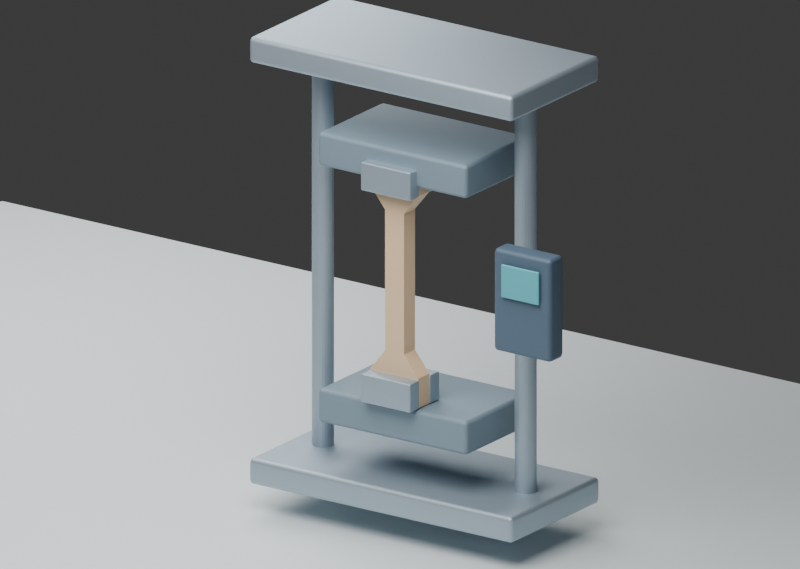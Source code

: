 # Source: scene.blend  (saved by Blender 5.1.30; exported with 4.5.12 LTS)
import bpy
from mathutils import Matrix  # noqa: F401  (used for matrix-valued properties, if any)

bpy.ops.wm.read_factory_settings(use_empty=True)
scene = bpy.context.scene
scene.name = 'Scene'

# ---- collections
col_collection = bpy.data.collections.new('Collection'); scene.collection.children.link(col_collection)

# ---- materials (node trees are filled in below, after node groups)
mat_mat_white = bpy.data.materials.new('MAT_white')
mat_mat_white.diffuse_color = (0.79, 0.85, 0.86, 1.0)
mat_mat_metal = bpy.data.materials.new('MAT_metal')
mat_mat_metal.diffuse_color = (0.43, 0.52, 0.59, 1.0)
mat_mat_base = bpy.data.materials.new('MAT_base')
mat_mat_base.diffuse_color = (0.22, 0.3, 0.36, 1.0)
mat_mat_dark = bpy.data.materials.new('MAT_dark')
mat_mat_dark.diffuse_color = (0.09, 0.14, 0.2, 1.0)
mat_mat_screen = bpy.data.materials.new('MAT_screen')
mat_mat_screen.diffuse_color = (0.1, 0.45, 0.52, 1.0)
mat_mat_soft = bpy.data.materials.new('MAT_soft')
mat_mat_soft.diffuse_color = (0.85, 0.6, 0.37, 1.0)

# ---- material node trees
mat_mat_white.use_nodes = True; mat_mat_white.node_tree.nodes.clear()
_N = mat_mat_white.node_tree.nodes; _L = mat_mat_white.node_tree.links
n0 = _N.new('ShaderNodeBsdfPrincipled'); n0.name = 'Principled BSDF'; n0.location = (-200, 100)
n0.inputs[0].default_value = (0.79, 0.85, 0.86, 1.0)
n0.inputs[1].default_value = 0.05
n0.inputs[2].default_value = 0.55
n1 = _N.new('ShaderNodeOutputMaterial'); n1.name = 'Material Output'; n1.location = (200, 100)
_L.new(n0.outputs[0], n1.inputs[0])
n1.is_active_output = True
mat_mat_metal.use_nodes = True; mat_mat_metal.node_tree.nodes.clear()
_N = mat_mat_metal.node_tree.nodes; _L = mat_mat_metal.node_tree.links
n0 = _N.new('ShaderNodeBsdfPrincipled'); n0.name = 'Principled BSDF'; n0.location = (-200, 100)
n0.inputs[0].default_value = (0.43, 0.52, 0.59, 1.0)
n0.inputs[1].default_value = 0.7
n0.inputs[2].default_value = 0.55
n1 = _N.new('ShaderNodeOutputMaterial'); n1.name = 'Material Output'; n1.location = (200, 100)
_L.new(n0.outputs[0], n1.inputs[0])
n1.is_active_output = True
mat_mat_base.use_nodes = True; mat_mat_base.node_tree.nodes.clear()
_N = mat_mat_base.node_tree.nodes; _L = mat_mat_base.node_tree.links
n0 = _N.new('ShaderNodeBsdfPrincipled'); n0.name = 'Principled BSDF'; n0.location = (-200, 100)
n0.inputs[0].default_value = (0.22, 0.3, 0.36, 1.0)
n0.inputs[1].default_value = 0.12
n0.inputs[2].default_value = 0.55
n1 = _N.new('ShaderNodeOutputMaterial'); n1.name = 'Material Output'; n1.location = (200, 100)
_L.new(n0.outputs[0], n1.inputs[0])
n1.is_active_output = True
mat_mat_dark.use_nodes = True; mat_mat_dark.node_tree.nodes.clear()
_N = mat_mat_dark.node_tree.nodes; _L = mat_mat_dark.node_tree.links
n0 = _N.new('ShaderNodeBsdfPrincipled'); n0.name = 'Principled BSDF'; n0.location = (-200, 100)
n0.inputs[0].default_value = (0.09, 0.14, 0.2, 1.0)
n0.inputs[1].default_value = 0.1
n0.inputs[2].default_value = 0.55
n1 = _N.new('ShaderNodeOutputMaterial'); n1.name = 'Material Output'; n1.location = (200, 100)
_L.new(n0.outputs[0], n1.inputs[0])
n1.is_active_output = True
mat_mat_screen.use_nodes = True; mat_mat_screen.node_tree.nodes.clear()
_N = mat_mat_screen.node_tree.nodes; _L = mat_mat_screen.node_tree.links
n0 = _N.new('ShaderNodeBsdfPrincipled'); n0.name = 'Principled BSDF'; n0.location = (-200, 100)
n0.inputs[0].default_value = (0.1, 0.45, 0.52, 1.0)
n0.inputs[2].default_value = 0.55
n1 = _N.new('ShaderNodeOutputMaterial'); n1.name = 'Material Output'; n1.location = (200, 100)
_L.new(n0.outputs[0], n1.inputs[0])
n1.is_active_output = True
mat_mat_soft.use_nodes = True; mat_mat_soft.node_tree.nodes.clear()
_N = mat_mat_soft.node_tree.nodes; _L = mat_mat_soft.node_tree.links
n0 = _N.new('ShaderNodeBsdfPrincipled'); n0.name = 'Principled BSDF'; n0.location = (-200, 100)
n0.inputs[0].default_value = (0.85, 0.6, 0.37, 1.0)
n0.inputs[2].default_value = 0.55
n1 = _N.new('ShaderNodeOutputMaterial'); n1.name = 'Material Output'; n1.location = (200, 100)
_L.new(n0.outputs[0], n1.inputs[0])
n1.is_active_output = True

# ---- world
world_world = bpy.data.worlds.new('World'); scene.world = world_world
world_world.use_nodes = True; world_world.node_tree.nodes.clear()
_N = world_world.node_tree.nodes; _L = world_world.node_tree.links
n0 = _N.new('ShaderNodeOutputWorld'); n0.name = 'World Output'; n0.location = (200, 100)
n1 = _N.new('ShaderNodeBackground'); n1.name = 'Background'; n1.location = (-200, 100)
n1.inputs[0].default_value = (0.05088, 0.05088, 0.05088, 1.0)
_L.new(n1.outputs[0], n0.inputs[0])
n0.is_active_output = True
world_world.color = (0.35, 0.38, 0.43)
world_world.sun_shadow_jitter_overblur = 0.0

# ---- cameras
cam_x = bpy.data.cameras.new('摄像机')
cam_x.type = 'ORTHO'
cam_x.ortho_scale = 6.6

# ---- lights
light_area = bpy.data.lights.new('Area', 'AREA')
light_area.energy = 1100.0
light_area.shape = 'DISK'
light_area.size = 8.0
light_area.size_y = 1.0
light_area_001 = bpy.data.lights.new('Area.001', 'AREA')
light_area_001.energy = 650.0
light_area_001.shape = 'DISK'
light_area_001.size = 8.0
light_area_001.size_y = 1.0

# ---- meshes
me_cube_001 = bpy.data.meshes.new('Cube.001')
me_cube_001.from_pydata([(-7.5, -5.0, -0.04), (-7.5, -5.0, 0.04), (-7.5, 5.0, -0.04), (-7.5, 5.0, 0.04), (7.5, -5.0, -0.04), (7.5, -5.0, 0.04), (7.5, 5.0, -0.04), (7.5, 5.0, 0.04)], [], [(0, 1, 3, 2), (2, 3, 7, 6), (6, 7, 5, 4), (4, 5, 1, 0), (2, 6, 4, 0), (7, 3, 1, 5)])
_uv = me_cube_001.uv_layers.new(name='UVMap')
_uv.uv.foreach_set('vector', [0.375, 0.0, 0.625, 0.0, 0.625, 0.25, 0.375, 0.25, 0.375, 0.25, 0.625, 0.25, 0.625, 0.5, 0.375, 0.5, 0.375, 0.5, 0.625, 0.5, 0.625, 0.75, 0.375, 0.75, 0.375, 0.75, 0.625, 0.75, 0.625, 1.0, 0.375, 1.0, 0.125, 0.5, 0.375, 0.5, 0.375, 0.75, 0.125, 0.75, 0.625, 0.5, 0.875, 0.5, 0.875, 0.75, 0.625, 0.75])
me_cube_001.materials.append(mat_mat_white)
me_cube_001.update()
me_cube_002 = bpy.data.meshes.new('Cube.002')
me_cube_002.from_pydata([(-1.325, -0.64, -0.115), (-1.325, -0.64, 0.115), (-1.325, 0.64, -0.115), (-1.325, 0.64, 0.115), (1.325, -0.64, -0.115), (1.325, -0.64, 0.115), (1.325, 0.64, -0.115), (1.325, 0.64, 0.115)], [], [(0, 1, 3, 2), (2, 3, 7, 6), (6, 7, 5, 4), (4, 5, 1, 0), (2, 6, 4, 0), (7, 3, 1, 5)])
_uv = me_cube_002.uv_layers.new(name='UVMap')
_uv.uv.foreach_set('vector', [0.375, 0.0, 0.625, 0.0, 0.625, 0.25, 0.375, 0.25, 0.375, 0.25, 0.625, 0.25, 0.625, 0.5, 0.375, 0.5, 0.375, 0.5, 0.625, 0.5, 0.625, 0.75, 0.375, 0.75, 0.375, 0.75, 0.625, 0.75, 0.625, 1.0, 0.375, 1.0, 0.125, 0.5, 0.375, 0.5, 0.375, 0.75, 0.125, 0.75, 0.625, 0.5, 0.875, 0.5, 0.875, 0.75, 0.625, 0.75])
me_cube_002.materials.append(mat_mat_metal)
me_cube_002.update()
me_cube_003 = bpy.data.meshes.new('Cube.003')
me_cube_003.from_pydata([(-1.325, -0.64, -0.115), (-1.325, -0.64, 0.115), (-1.325, 0.64, -0.115), (-1.325, 0.64, 0.115), (1.325, -0.64, -0.115), (1.325, -0.64, 0.115), (1.325, 0.64, -0.115), (1.325, 0.64, 0.115)], [], [(0, 1, 3, 2), (2, 3, 7, 6), (6, 7, 5, 4), (4, 5, 1, 0), (2, 6, 4, 0), (7, 3, 1, 5)])
_uv = me_cube_003.uv_layers.new(name='UVMap')
_uv.uv.foreach_set('vector', [0.375, 0.0, 0.625, 0.0, 0.625, 0.25, 0.375, 0.25, 0.375, 0.25, 0.625, 0.25, 0.625, 0.5, 0.375, 0.5, 0.375, 0.5, 0.625, 0.5, 0.625, 0.75, 0.375, 0.75, 0.375, 0.75, 0.625, 0.75, 0.625, 1.0, 0.375, 1.0, 0.125, 0.5, 0.375, 0.5, 0.375, 0.75, 0.125, 0.75, 0.625, 0.5, 0.875, 0.5, 0.875, 0.75, 0.625, 0.75])
me_cube_003.materials.append(mat_mat_metal)
me_cube_003.update()
me_cylinder = bpy.data.meshes.new('Cylinder')
me_cylinder.from_pydata([(0.0, 0.092, -1.825), (0.0, 0.092, 1.825), (0.02381, 0.08887, -1.825), (0.02381, 0.08887, 1.825), (0.046, 0.07967, -1.825), (0.046, 0.07967, 1.825), (0.06505, 0.06505, -1.825), (0.06505, 0.06505, 1.825), (0.07967, 0.046, -1.825), (0.07967, 0.046, 1.825), (0.08887, 0.02381, -1.825), (0.08887, 0.02381, 1.825), (0.092, 0.0, -1.825), (0.092, 0.0, 1.825), (0.08887, -0.02381, -1.825), (0.08887, -0.02381, 1.825), (0.07967, -0.046, -1.825), (0.07967, -0.046, 1.825), (0.06505, -0.06505, -1.825), (0.06505, -0.06505, 1.825), (0.046, -0.07967, -1.825), (0.046, -0.07967, 1.825), (0.02381, -0.08887, -1.825), (0.02381, -0.08887, 1.825), (0.0, -0.092, -1.825), (0.0, -0.092, 1.825), (-0.02381, -0.08887, -1.825), (-0.02381, -0.08887, 1.825), (-0.046, -0.07967, -1.825), (-0.046, -0.07967, 1.825), (-0.06505, -0.06505, -1.825), (-0.06505, -0.06505, 1.825), (-0.07967, -0.046, -1.825), (-0.07967, -0.046, 1.825), (-0.08887, -0.02381, -1.825), (-0.08887, -0.02381, 1.825), (-0.092, 0.0, -1.825), (-0.092, 0.0, 1.825), (-0.08887, 0.02381, -1.825), (-0.08887, 0.02381, 1.825), (-0.07967, 0.046, -1.825), (-0.07967, 0.046, 1.825), (-0.06505, 0.06505, -1.825), (-0.06505, 0.06505, 1.825), (-0.046, 0.07967, -1.825), (-0.046, 0.07967, 1.825), (-0.02381, 0.08887, -1.825), (-0.02381, 0.08887, 1.825)], [], [(0, 1, 3, 2), (2, 3, 5, 4), (4, 5, 7, 6), (6, 7, 9, 8), (8, 9, 11, 10), (10, 11, 13, 12), (12, 13, 15, 14), (14, 15, 17, 16), (16, 17, 19, 18), (18, 19, 21, 20), (20, 21, 23, 22), (22, 23, 25, 24), (24, 25, 27, 26), (26, 27, 29, 28), (28, 29, 31, 30), (30, 31, 33, 32), (32, 33, 35, 34), (34, 35, 37, 36), (36, 37, 39, 38), (38, 39, 41, 40), (40, 41, 43, 42), (42, 43, 45, 44), (3, 1, 47, 45, 43, 41, 39, 37, 35, 33, 31, 29, 27, 25, 23, 21, 19, 17, 15, 13, 11, 9, 7, 5), (44, 45, 47, 46), (46, 47, 1, 0), (0, 2, 4, 6, 8, 10, 12, 14, 16, 18, 20, 22, 24, 26, 28, 30, 32, 34, 36, 38, 40, 42, 44, 46)])
_uv = me_cylinder.uv_layers.new(name='UVMap')
_uv.uv.foreach_set('vector', [1.0, 0.5, 1.0, 1.0, 0.9583, 1.0, 0.9583, 0.5, 0.9583, 0.5, 0.9583, 1.0, 0.9167, 1.0, 0.9167, 0.5, 0.9167, 0.5, 0.9167, 1.0, 0.875, 1.0, 0.875, 0.5, 0.875, 0.5, 0.875, 1.0, 0.8333, 1.0, 0.8333, 0.5, 0.8333, 0.5, 0.8333, 1.0, 0.7917, 1.0, 0.7917, 0.5, 0.7917, 0.5, 0.7917, 1.0, 0.75, 1.0, 0.75, 0.5, 0.75, 0.5, 0.75, 1.0, 0.7083, 1.0, 0.7083, 0.5, 0.7083, 0.5, 0.7083, 1.0, 0.6667, 1.0, 0.6667, 0.5, 0.6667, 0.5, 0.6667, 1.0, 0.625, 1.0, 0.625, 0.5, 0.625, 0.5, 0.625, 1.0, 0.5833, 1.0, 0.5833, 0.5, 0.5833, 0.5, 0.5833, 1.0, 0.5417, 1.0, 0.5417, 0.5, 0.5417, 0.5, 0.5417, 1.0, 0.5, 1.0, 0.5, 0.5, 0.5, 0.5, 0.5, 1.0, 0.4583, 1.0, 0.4583, 0.5, 0.4583, 0.5, 0.4583, 1.0, 0.4167, 1.0, 0.4167, 0.5, 0.4167, 0.5, 0.4167, 1.0, 0.375, 1.0, 0.375, 0.5, 0.375, 0.5, 0.375, 1.0, 0.3333, 1.0, 0.3333, 0.5, 0.3333, 0.5, 0.3333, 1.0, 0.2917, 1.0, 0.2917, 0.5, 0.2917, 0.5, 0.2917, 1.0, 0.25, 1.0, 0.25, 0.5, 0.25, 0.5, 0.25, 1.0, 0.2083, 1.0, 0.2083, 0.5, 0.2083, 0.5, 0.2083, 1.0, 0.1667, 1.0, 0.1667, 0.5, 0.1667, 0.5, 0.1667, 1.0, 0.125, 1.0, 0.125, 0.5, 0.125, 0.5, 0.125, 1.0, 0.08333, 1.0, 0.08333, 0.5, 0.3121, 0.4818, 0.25, 0.49, 0.1879, 0.4818, 0.13, 0.4578, 0.08029, 0.4197, 0.04215, 0.37, 0.01818, 0.3121, 0.01, 0.25, 0.01818, 0.1879, 0.04215, 0.13, 0.08029, 0.08029, 0.13, 0.04215, 0.1879, 0.01818, 0.25, 0.01, 0.3121, 0.01818, 0.37, 0.04215, 0.4197, 0.08029, 0.4578, 0.13, 0.4818, 0.1879, 0.49, 0.25, 0.4818, 0.3121, 0.4578, 0.37, 0.4197, 0.4197, 0.37, 0.4578, 0.08333, 0.5, 0.08333, 1.0, 0.04167, 1.0, 0.04167, 0.5, 0.04167, 0.5, 0.04167, 1.0, -1.863e-07, 1.0, -1.863e-07, 0.5, 0.75, 0.49, 0.8121, 0.4818, 0.87, 0.4578, 0.9197, 0.4197, 0.9578, 0.37, 0.9818, 0.3121, 0.99, 0.25, 0.9818, 0.1879, 0.9578, 0.13, 0.9197, 0.08029, 0.87, 0.04215, 0.8121, 0.01818, 0.75, 0.01, 0.6879, 0.01818, 0.63, 0.04215, 0.5803, 0.08029, 0.5422, 0.13, 0.5182, 0.1879, 0.51, 0.25, 0.5182, 0.3121, 0.5422, 0.37, 0.5803, 0.4197, 0.63, 0.4578, 0.6879, 0.4818])
me_cylinder.materials.append(mat_mat_metal)
me_cylinder.update()
me_cylinder_001 = bpy.data.meshes.new('Cylinder.001')
me_cylinder_001.from_pydata([(0.0, 0.092, -1.825), (0.0, 0.092, 1.825), (0.02381, 0.08887, -1.825), (0.02381, 0.08887, 1.825), (0.046, 0.07967, -1.825), (0.046, 0.07967, 1.825), (0.06505, 0.06505, -1.825), (0.06505, 0.06505, 1.825), (0.07967, 0.046, -1.825), (0.07967, 0.046, 1.825), (0.08887, 0.02381, -1.825), (0.08887, 0.02381, 1.825), (0.092, 0.0, -1.825), (0.092, 0.0, 1.825), (0.08887, -0.02381, -1.825), (0.08887, -0.02381, 1.825), (0.07967, -0.046, -1.825), (0.07967, -0.046, 1.825), (0.06505, -0.06505, -1.825), (0.06505, -0.06505, 1.825), (0.046, -0.07967, -1.825), (0.046, -0.07967, 1.825), (0.02381, -0.08887, -1.825), (0.02381, -0.08887, 1.825), (0.0, -0.092, -1.825), (0.0, -0.092, 1.825), (-0.02381, -0.08887, -1.825), (-0.02381, -0.08887, 1.825), (-0.046, -0.07967, -1.825), (-0.046, -0.07967, 1.825), (-0.06505, -0.06505, -1.825), (-0.06505, -0.06505, 1.825), (-0.07967, -0.046, -1.825), (-0.07967, -0.046, 1.825), (-0.08887, -0.02381, -1.825), (-0.08887, -0.02381, 1.825), (-0.092, 0.0, -1.825), (-0.092, 0.0, 1.825), (-0.08887, 0.02381, -1.825), (-0.08887, 0.02381, 1.825), (-0.07967, 0.046, -1.825), (-0.07967, 0.046, 1.825), (-0.06505, 0.06505, -1.825), (-0.06505, 0.06505, 1.825), (-0.046, 0.07967, -1.825), (-0.046, 0.07967, 1.825), (-0.02381, 0.08887, -1.825), (-0.02381, 0.08887, 1.825)], [], [(0, 1, 3, 2), (2, 3, 5, 4), (4, 5, 7, 6), (6, 7, 9, 8), (8, 9, 11, 10), (10, 11, 13, 12), (12, 13, 15, 14), (14, 15, 17, 16), (16, 17, 19, 18), (18, 19, 21, 20), (20, 21, 23, 22), (22, 23, 25, 24), (24, 25, 27, 26), (26, 27, 29, 28), (28, 29, 31, 30), (30, 31, 33, 32), (32, 33, 35, 34), (34, 35, 37, 36), (36, 37, 39, 38), (38, 39, 41, 40), (40, 41, 43, 42), (42, 43, 45, 44), (3, 1, 47, 45, 43, 41, 39, 37, 35, 33, 31, 29, 27, 25, 23, 21, 19, 17, 15, 13, 11, 9, 7, 5), (44, 45, 47, 46), (46, 47, 1, 0), (0, 2, 4, 6, 8, 10, 12, 14, 16, 18, 20, 22, 24, 26, 28, 30, 32, 34, 36, 38, 40, 42, 44, 46)])
_uv = me_cylinder_001.uv_layers.new(name='UVMap')
_uv.uv.foreach_set('vector', [1.0, 0.5, 1.0, 1.0, 0.9583, 1.0, 0.9583, 0.5, 0.9583, 0.5, 0.9583, 1.0, 0.9167, 1.0, 0.9167, 0.5, 0.9167, 0.5, 0.9167, 1.0, 0.875, 1.0, 0.875, 0.5, 0.875, 0.5, 0.875, 1.0, 0.8333, 1.0, 0.8333, 0.5, 0.8333, 0.5, 0.8333, 1.0, 0.7917, 1.0, 0.7917, 0.5, 0.7917, 0.5, 0.7917, 1.0, 0.75, 1.0, 0.75, 0.5, 0.75, 0.5, 0.75, 1.0, 0.7083, 1.0, 0.7083, 0.5, 0.7083, 0.5, 0.7083, 1.0, 0.6667, 1.0, 0.6667, 0.5, 0.6667, 0.5, 0.6667, 1.0, 0.625, 1.0, 0.625, 0.5, 0.625, 0.5, 0.625, 1.0, 0.5833, 1.0, 0.5833, 0.5, 0.5833, 0.5, 0.5833, 1.0, 0.5417, 1.0, 0.5417, 0.5, 0.5417, 0.5, 0.5417, 1.0, 0.5, 1.0, 0.5, 0.5, 0.5, 0.5, 0.5, 1.0, 0.4583, 1.0, 0.4583, 0.5, 0.4583, 0.5, 0.4583, 1.0, 0.4167, 1.0, 0.4167, 0.5, 0.4167, 0.5, 0.4167, 1.0, 0.375, 1.0, 0.375, 0.5, 0.375, 0.5, 0.375, 1.0, 0.3333, 1.0, 0.3333, 0.5, 0.3333, 0.5, 0.3333, 1.0, 0.2917, 1.0, 0.2917, 0.5, 0.2917, 0.5, 0.2917, 1.0, 0.25, 1.0, 0.25, 0.5, 0.25, 0.5, 0.25, 1.0, 0.2083, 1.0, 0.2083, 0.5, 0.2083, 0.5, 0.2083, 1.0, 0.1667, 1.0, 0.1667, 0.5, 0.1667, 0.5, 0.1667, 1.0, 0.125, 1.0, 0.125, 0.5, 0.125, 0.5, 0.125, 1.0, 0.08333, 1.0, 0.08333, 0.5, 0.3121, 0.4818, 0.25, 0.49, 0.1879, 0.4818, 0.13, 0.4578, 0.08029, 0.4197, 0.04215, 0.37, 0.01818, 0.3121, 0.01, 0.25, 0.01818, 0.1879, 0.04215, 0.13, 0.08029, 0.08029, 0.13, 0.04215, 0.1879, 0.01818, 0.25, 0.01, 0.3121, 0.01818, 0.37, 0.04215, 0.4197, 0.08029, 0.4578, 0.13, 0.4818, 0.1879, 0.49, 0.25, 0.4818, 0.3121, 0.4578, 0.37, 0.4197, 0.4197, 0.37, 0.4578, 0.08333, 0.5, 0.08333, 1.0, 0.04167, 1.0, 0.04167, 0.5, 0.04167, 0.5, 0.04167, 1.0, -1.863e-07, 1.0, -1.863e-07, 0.5, 0.75, 0.49, 0.8121, 0.4818, 0.87, 0.4578, 0.9197, 0.4197, 0.9578, 0.37, 0.9818, 0.3121, 0.99, 0.25, 0.9818, 0.1879, 0.9578, 0.13, 0.9197, 0.08029, 0.87, 0.04215, 0.8121, 0.01818, 0.75, 0.01, 0.6879, 0.01818, 0.63, 0.04215, 0.5803, 0.08029, 0.5422, 0.13, 0.5182, 0.1879, 0.51, 0.25, 0.5182, 0.3121, 0.5422, 0.37, 0.5803, 0.4197, 0.63, 0.4578, 0.6879, 0.4818])
me_cylinder_001.materials.append(mat_mat_metal)
me_cylinder_001.update()
me_cube_004 = bpy.data.meshes.new('Cube.004')
me_cube_004.from_pydata([(-0.75, -0.47, -0.15), (-0.75, -0.47, 0.15), (-0.75, 0.47, -0.15), (-0.75, 0.47, 0.15), (0.75, -0.47, -0.15), (0.75, -0.47, 0.15), (0.75, 0.47, -0.15), (0.75, 0.47, 0.15)], [], [(0, 1, 3, 2), (2, 3, 7, 6), (6, 7, 5, 4), (4, 5, 1, 0), (2, 6, 4, 0), (7, 3, 1, 5)])
_uv = me_cube_004.uv_layers.new(name='UVMap')
_uv.uv.foreach_set('vector', [0.375, 0.0, 0.625, 0.0, 0.625, 0.25, 0.375, 0.25, 0.375, 0.25, 0.625, 0.25, 0.625, 0.5, 0.375, 0.5, 0.375, 0.5, 0.625, 0.5, 0.625, 0.75, 0.375, 0.75, 0.375, 0.75, 0.625, 0.75, 0.625, 1.0, 0.375, 1.0, 0.125, 0.5, 0.375, 0.5, 0.375, 0.75, 0.125, 0.75, 0.625, 0.5, 0.875, 0.5, 0.875, 0.75, 0.625, 0.75])
me_cube_004.materials.append(mat_mat_base)
me_cube_004.update()
me_cube_006 = bpy.data.meshes.new('Cube.006')
me_cube_006.from_pydata([(-0.75, -0.47, -0.15), (-0.75, -0.47, 0.15), (-0.75, 0.47, -0.15), (-0.75, 0.47, 0.15), (0.75, -0.47, -0.15), (0.75, -0.47, 0.15), (0.75, 0.47, -0.15), (0.75, 0.47, 0.15)], [], [(0, 1, 3, 2), (2, 3, 7, 6), (6, 7, 5, 4), (4, 5, 1, 0), (2, 6, 4, 0), (7, 3, 1, 5)])
_uv = me_cube_006.uv_layers.new(name='UVMap')
_uv.uv.foreach_set('vector', [0.375, 0.0, 0.625, 0.0, 0.625, 0.25, 0.375, 0.25, 0.375, 0.25, 0.625, 0.25, 0.625, 0.5, 0.375, 0.5, 0.375, 0.5, 0.625, 0.5, 0.625, 0.75, 0.375, 0.75, 0.375, 0.75, 0.625, 0.75, 0.625, 1.0, 0.375, 1.0, 0.125, 0.5, 0.375, 0.5, 0.375, 0.75, 0.125, 0.75, 0.625, 0.5, 0.875, 0.5, 0.875, 0.75, 0.625, 0.75])
me_cube_006.materials.append(mat_mat_base)
me_cube_006.update()
me_cube_008 = bpy.data.meshes.new('Cube.008')
me_cube_008.from_pydata([(-0.29, -0.1, -0.45), (-0.29, -0.1, 0.45), (-0.29, 0.1, -0.45), (-0.29, 0.1, 0.45), (0.29, -0.1, -0.45), (0.29, -0.1, 0.45), (0.29, 0.1, -0.45), (0.29, 0.1, 0.45)], [], [(0, 1, 3, 2), (2, 3, 7, 6), (6, 7, 5, 4), (4, 5, 1, 0), (2, 6, 4, 0), (7, 3, 1, 5)])
_uv = me_cube_008.uv_layers.new(name='UVMap')
_uv.uv.foreach_set('vector', [0.375, 0.0, 0.625, 0.0, 0.625, 0.25, 0.375, 0.25, 0.375, 0.25, 0.625, 0.25, 0.625, 0.5, 0.375, 0.5, 0.375, 0.5, 0.625, 0.5, 0.625, 0.75, 0.375, 0.75, 0.375, 0.75, 0.625, 0.75, 0.625, 1.0, 0.375, 1.0, 0.125, 0.5, 0.375, 0.5, 0.375, 0.75, 0.125, 0.75, 0.625, 0.5, 0.875, 0.5, 0.875, 0.75, 0.625, 0.75])
me_cube_008.materials.append(mat_mat_dark)
me_cube_008.update()
me_cube_009 = bpy.data.meshes.new('Cube.009')
me_cube_009.from_pydata([(-0.19, -0.0115, -0.145), (-0.19, -0.0115, 0.145), (-0.19, 0.0115, -0.145), (-0.19, 0.0115, 0.145), (0.19, -0.0115, -0.145), (0.19, -0.0115, 0.145), (0.19, 0.0115, -0.145), (0.19, 0.0115, 0.145)], [], [(0, 1, 3, 2), (2, 3, 7, 6), (6, 7, 5, 4), (4, 5, 1, 0), (2, 6, 4, 0), (7, 3, 1, 5)])
_uv = me_cube_009.uv_layers.new(name='UVMap')
_uv.uv.foreach_set('vector', [0.375, 0.0, 0.625, 0.0, 0.625, 0.25, 0.375, 0.25, 0.375, 0.25, 0.625, 0.25, 0.625, 0.5, 0.375, 0.5, 0.375, 0.5, 0.625, 0.5, 0.625, 0.75, 0.375, 0.75, 0.375, 0.75, 0.625, 0.75, 0.625, 1.0, 0.375, 1.0, 0.125, 0.5, 0.375, 0.5, 0.375, 0.75, 0.125, 0.75, 0.625, 0.5, 0.875, 0.5, 0.875, 0.75, 0.625, 0.75])
me_cube_009.materials.append(mat_mat_screen)
me_cube_009.update()
me_parent_material_type_iv_mesh = bpy.data.meshes.new('Parent_material_Type_IV_mesh')
me_parent_material_type_iv_mesh.from_pydata([(-0.24, -0.08, 0.94), (0.24, -0.08, 0.94), (0.24, -0.08, 1.2), (0.095, -0.08, 1.38), (0.095, -0.08, 2.61), (0.24, -0.08, 2.79), (0.24, -0.08, 3.02), (-0.24, -0.08, 3.02), (-0.24, -0.08, 2.79), (-0.095, -0.08, 2.61), (-0.095, -0.08, 1.38), (-0.24, -0.08, 1.2), (-0.24, 0.08, 0.94), (0.24, 0.08, 0.94), (0.24, 0.08, 1.2), (0.095, 0.08, 1.38), (0.095, 0.08, 2.61), (0.24, 0.08, 2.79), (0.24, 0.08, 3.02), (-0.24, 0.08, 3.02), (-0.24, 0.08, 2.79), (-0.095, 0.08, 2.61), (-0.095, 0.08, 1.38), (-0.24, 0.08, 1.2)], [], [(11, 10, 9, 8, 7, 6, 5, 4, 3, 2, 1, 0), (12, 13, 14, 15, 16, 17, 18, 19, 20, 21, 22, 23), (0, 1, 13, 12), (1, 2, 14, 13), (2, 3, 15, 14), (3, 4, 16, 15), (4, 5, 17, 16), (5, 6, 18, 17), (6, 7, 19, 18), (7, 8, 20, 19), (8, 9, 21, 20), (9, 10, 22, 21), (10, 11, 23, 22), (11, 0, 12, 23)])
me_parent_material_type_iv_mesh.materials.append(mat_mat_soft)
me_parent_material_type_iv_mesh.update()
me_x = bpy.data.meshes.new('立方体')
me_x.from_pydata([(-0.25, -0.07, -0.125), (-0.25, -0.07, 0.125), (-0.25, 0.07, -0.125), (-0.25, 0.07, 0.125), (0.25, -0.07, -0.125), (0.25, -0.07, 0.125), (0.25, 0.07, -0.125), (0.25, 0.07, 0.125)], [], [(0, 1, 3, 2), (2, 3, 7, 6), (6, 7, 5, 4), (4, 5, 1, 0), (2, 6, 4, 0), (7, 3, 1, 5)])
_uv = me_x.uv_layers.new(name='UV贴图')
_uv.uv.foreach_set('vector', [0.375, 0.0, 0.625, 0.0, 0.625, 0.25, 0.375, 0.25, 0.375, 0.25, 0.625, 0.25, 0.625, 0.5, 0.375, 0.5, 0.375, 0.5, 0.625, 0.5, 0.625, 0.75, 0.375, 0.75, 0.375, 0.75, 0.625, 0.75, 0.625, 1.0, 0.375, 1.0, 0.125, 0.5, 0.375, 0.5, 0.375, 0.75, 0.125, 0.75, 0.625, 0.5, 0.875, 0.5, 0.875, 0.75, 0.625, 0.75])
me_x.materials.append(mat_mat_metal)
me_x.update()
me_001 = bpy.data.meshes.new('立方体.001')
me_001.from_pydata([(-0.25, -0.07, -0.125), (-0.25, -0.07, 0.125), (-0.25, 0.07, -0.125), (-0.25, 0.07, 0.125), (0.25, -0.07, -0.125), (0.25, -0.07, 0.125), (0.25, 0.07, -0.125), (0.25, 0.07, 0.125)], [], [(0, 1, 3, 2), (2, 3, 7, 6), (6, 7, 5, 4), (4, 5, 1, 0), (2, 6, 4, 0), (7, 3, 1, 5)])
_uv = me_001.uv_layers.new(name='UV贴图')
_uv.uv.foreach_set('vector', [0.375, 0.0, 0.625, 0.0, 0.625, 0.25, 0.375, 0.25, 0.375, 0.25, 0.625, 0.25, 0.625, 0.5, 0.375, 0.5, 0.375, 0.5, 0.625, 0.5, 0.625, 0.75, 0.375, 0.75, 0.375, 0.75, 0.625, 0.75, 0.625, 1.0, 0.375, 1.0, 0.125, 0.5, 0.375, 0.5, 0.375, 0.75, 0.125, 0.75, 0.625, 0.5, 0.875, 0.5, 0.875, 0.75, 0.625, 0.75])
me_001.materials.append(mat_mat_metal)
me_001.update()
me_002 = bpy.data.meshes.new('立方体.002')
me_002.from_pydata([(-0.25, -0.07, -0.125), (-0.25, -0.07, 0.125), (-0.25, 0.07, -0.125), (-0.25, 0.07, 0.125), (0.25, -0.07, -0.125), (0.25, -0.07, 0.125), (0.25, 0.07, -0.125), (0.25, 0.07, 0.125)], [], [(0, 1, 3, 2), (2, 3, 7, 6), (6, 7, 5, 4), (4, 5, 1, 0), (2, 6, 4, 0), (7, 3, 1, 5)])
_uv = me_002.uv_layers.new(name='UV贴图')
_uv.uv.foreach_set('vector', [0.375, 0.0, 0.625, 0.0, 0.625, 0.25, 0.375, 0.25, 0.375, 0.25, 0.625, 0.25, 0.625, 0.5, 0.375, 0.5, 0.375, 0.5, 0.625, 0.5, 0.625, 0.75, 0.375, 0.75, 0.375, 0.75, 0.625, 0.75, 0.625, 1.0, 0.375, 1.0, 0.125, 0.5, 0.375, 0.5, 0.375, 0.75, 0.125, 0.75, 0.625, 0.5, 0.875, 0.5, 0.875, 0.75, 0.625, 0.75])
me_002.materials.append(mat_mat_metal)
me_002.update()
me_003 = bpy.data.meshes.new('立方体.003')
me_003.from_pydata([(-0.25, -0.07, -0.125), (-0.25, -0.07, 0.125), (-0.25, 0.07, -0.125), (-0.25, 0.07, 0.125), (0.25, -0.07, -0.125), (0.25, -0.07, 0.125), (0.25, 0.07, -0.125), (0.25, 0.07, 0.125)], [], [(0, 1, 3, 2), (2, 3, 7, 6), (6, 7, 5, 4), (4, 5, 1, 0), (2, 6, 4, 0), (7, 3, 1, 5)])
_uv = me_003.uv_layers.new(name='UV贴图')
_uv.uv.foreach_set('vector', [0.375, 0.0, 0.625, 0.0, 0.625, 0.25, 0.375, 0.25, 0.375, 0.25, 0.625, 0.25, 0.625, 0.5, 0.375, 0.5, 0.375, 0.5, 0.625, 0.5, 0.625, 0.75, 0.375, 0.75, 0.375, 0.75, 0.625, 0.75, 0.625, 1.0, 0.375, 1.0, 0.125, 0.5, 0.375, 0.5, 0.375, 0.75, 0.125, 0.75, 0.625, 0.5, 0.875, 0.5, 0.875, 0.75, 0.625, 0.75])
me_003.materials.append(mat_mat_metal)
me_003.update()

# ---- objects
ob_backdrop = bpy.data.objects.new('Backdrop', me_cube_001)
ob_area = bpy.data.objects.new('Area', light_area)
ob_area_001 = bpy.data.objects.new('Area.001', light_area_001)
ob_z100_lower_frame = bpy.data.objects.new('Z100_lower_frame', me_cube_002)
ob_z100_upper_frame = bpy.data.objects.new('Z100_upper_frame', me_cube_003)
ob_z100_representative_column_0 = bpy.data.objects.new('Z100_representative_column_0', me_cylinder)
ob_z100_representative_column_1 = bpy.data.objects.new('Z100_representative_column_1', me_cylinder_001)
ob_z100_lower_crosshead = bpy.data.objects.new('Z100_lower_crosshead', me_cube_004)
ob_z100_upper_crosshead = bpy.data.objects.new('Z100_upper_crosshead', me_cube_006)
ob_z100_control_panel = bpy.data.objects.new('Z100_control_panel', me_cube_008)
ob_z100_panel_display = bpy.data.objects.new('Z100_panel_display', me_cube_009)
ob_parent_material_type_iv_coupon = bpy.data.objects.new('Parent_material_Type_IV_coupon', me_parent_material_type_iv_mesh)
ob_lower_grip_face_0 = bpy.data.objects.new('lower_grip_face_0', me_x)
ob_lower_grip_face_1 = bpy.data.objects.new('lower_grip_face_1', me_001)
ob_upper_grip_face_0 = bpy.data.objects.new('upper_grip_face_0', me_002)
ob_upper_grip_face_1 = bpy.data.objects.new('upper_grip_face_1', me_003)
ob_overview_camera = bpy.data.objects.new('Overview_Camera', cam_x)

# ---- transforms, parenting, visibility, modifiers, constraints
ob_backdrop.location = (0.0, 0.0, -0.26)
_m = ob_backdrop.modifiers.new('Editable edge fillet', 'BEVEL')
_m.width = 0.04
_m.width_pct = 0.04
_m.segments = 2
_m = ob_backdrop.modifiers.new('Weighted normals', 'WEIGHTED_NORMAL')
ob_area.location = (1.0, -5.0, 8.0)
ob_area_001.location = (-6.0, 3.0, 6.0)
ob_z100_lower_frame.location = (0.0, 0.35, 0.14)
_m = ob_z100_lower_frame.modifiers.new('Editable edge fillet', 'BEVEL')
_m.width = 0.04
_m.width_pct = 0.04
_m.segments = 2
_m = ob_z100_lower_frame.modifiers.new('Weighted normals', 'WEIGHTED_NORMAL')
ob_z100_upper_frame.location = (0.0, 0.35, 3.82)
_m = ob_z100_upper_frame.modifiers.new('Editable edge fillet', 'BEVEL')
_m.width = 0.04
_m.width_pct = 0.04
_m.segments = 2
_m = ob_z100_upper_frame.modifiers.new('Weighted normals', 'WEIGHTED_NORMAL')
ob_z100_representative_column_0.location = (-1.02, 0.35, 2.0)
ob_z100_representative_column_1.location = (1.02, 0.35, 2.0)
ob_z100_lower_crosshead.location = (0.0, 0.35, 0.78)
_m = ob_z100_lower_crosshead.modifiers.new('Editable edge fillet', 'BEVEL')
_m.width = 0.04
_m.width_pct = 0.04
_m.segments = 2
_m = ob_z100_lower_crosshead.modifiers.new('Weighted normals', 'WEIGHTED_NORMAL')
ob_z100_upper_crosshead.location = (0.0, 0.35, 3.02)
_m = ob_z100_upper_crosshead.modifiers.new('Editable edge fillet', 'BEVEL')
_m.width = 0.04
_m.width_pct = 0.04
_m.segments = 2
_m = ob_z100_upper_crosshead.modifiers.new('Weighted normals', 'WEIGHTED_NORMAL')
ob_z100_control_panel.location = (1.44, -0.21, 2.14)
_m = ob_z100_control_panel.modifiers.new('Editable edge fillet', 'BEVEL')
_m.width = 0.04
_m.width_pct = 0.04
_m.segments = 2
_m = ob_z100_control_panel.modifiers.new('Weighted normals', 'WEIGHTED_NORMAL')
ob_z100_panel_display.location = (1.44, -0.33, 2.33)
_m = ob_z100_panel_display.modifiers.new('Editable edge fillet', 'BEVEL')
_m.width = 0.04
_m.width_pct = 0.04
_m.segments = 2
_m = ob_z100_panel_display.modifiers.new('Weighted normals', 'WEIGHTED_NORMAL')
ob_parent_material_type_iv_coupon.location = (0.0, 0.0, 0.0)
ob_lower_grip_face_0.location = (0.0, -0.145, 1.06)
_m = ob_lower_grip_face_0.modifiers.new('Editable edge fillet', 'BEVEL')
_m.width = 0.015
_m.width_pct = 0.015
_m.segments = 2
_m = ob_lower_grip_face_0.modifiers.new('Weighted normals', 'WEIGHTED_NORMAL')
ob_lower_grip_face_1.location = (0.0, 0.145, 1.06)
_m = ob_lower_grip_face_1.modifiers.new('Editable edge fillet', 'BEVEL')
_m.width = 0.015
_m.width_pct = 0.015
_m.segments = 2
_m = ob_lower_grip_face_1.modifiers.new('Weighted normals', 'WEIGHTED_NORMAL')
ob_upper_grip_face_0.location = (0.0, -0.145, 2.91)
_m = ob_upper_grip_face_0.modifiers.new('Editable edge fillet', 'BEVEL')
_m.width = 0.015
_m.width_pct = 0.015
_m.segments = 2
_m = ob_upper_grip_face_0.modifiers.new('Weighted normals', 'WEIGHTED_NORMAL')
ob_upper_grip_face_1.location = (0.0, 0.145, 2.91)
_m = ob_upper_grip_face_1.modifiers.new('Editable edge fillet', 'BEVEL')
_m.width = 0.015
_m.width_pct = 0.015
_m.segments = 2
_m = ob_upper_grip_face_1.modifiers.new('Weighted normals', 'WEIGHTED_NORMAL')
ob_overview_camera.location = (6.0, -8.6, 5.6)
ob_overview_camera.rotation_euler = (1.236, 3.901e-08, 0.6092)

# ---- collection membership
col_collection.objects.link(ob_backdrop)
col_collection.objects.link(ob_area)
col_collection.objects.link(ob_area_001)
col_collection.objects.link(ob_z100_lower_frame)
col_collection.objects.link(ob_z100_upper_frame)
col_collection.objects.link(ob_z100_representative_column_0)
col_collection.objects.link(ob_z100_representative_column_1)
col_collection.objects.link(ob_z100_lower_crosshead)
col_collection.objects.link(ob_z100_upper_crosshead)
col_collection.objects.link(ob_z100_control_panel)
col_collection.objects.link(ob_z100_panel_display)
col_collection.objects.link(ob_parent_material_type_iv_coupon)
col_collection.objects.link(ob_lower_grip_face_0)
col_collection.objects.link(ob_lower_grip_face_1)
col_collection.objects.link(ob_upper_grip_face_0)
col_collection.objects.link(ob_upper_grip_face_1)
col_collection.objects.link(ob_overview_camera)

# ---- scene / render settings (as saved in the file)
scene.camera = ob_overview_camera
scene.frame_start = 1; scene.frame_end = 250; scene.frame_set(1)
scene.render.engine = 'BLENDER_EEVEE_NEXT'
scene.render.resolution_x = 900
scene.render.resolution_y = 640
scene.render.bake_bias = 0.0
scene.render.bake_samples = 0
scene.cycles.sampling_pattern = 'TABULATED_SOBOL'
scene.eevee.taa_render_samples = 16
scene.eevee.use_volume_custom_range = False
bpy.context.view_layer.update()
